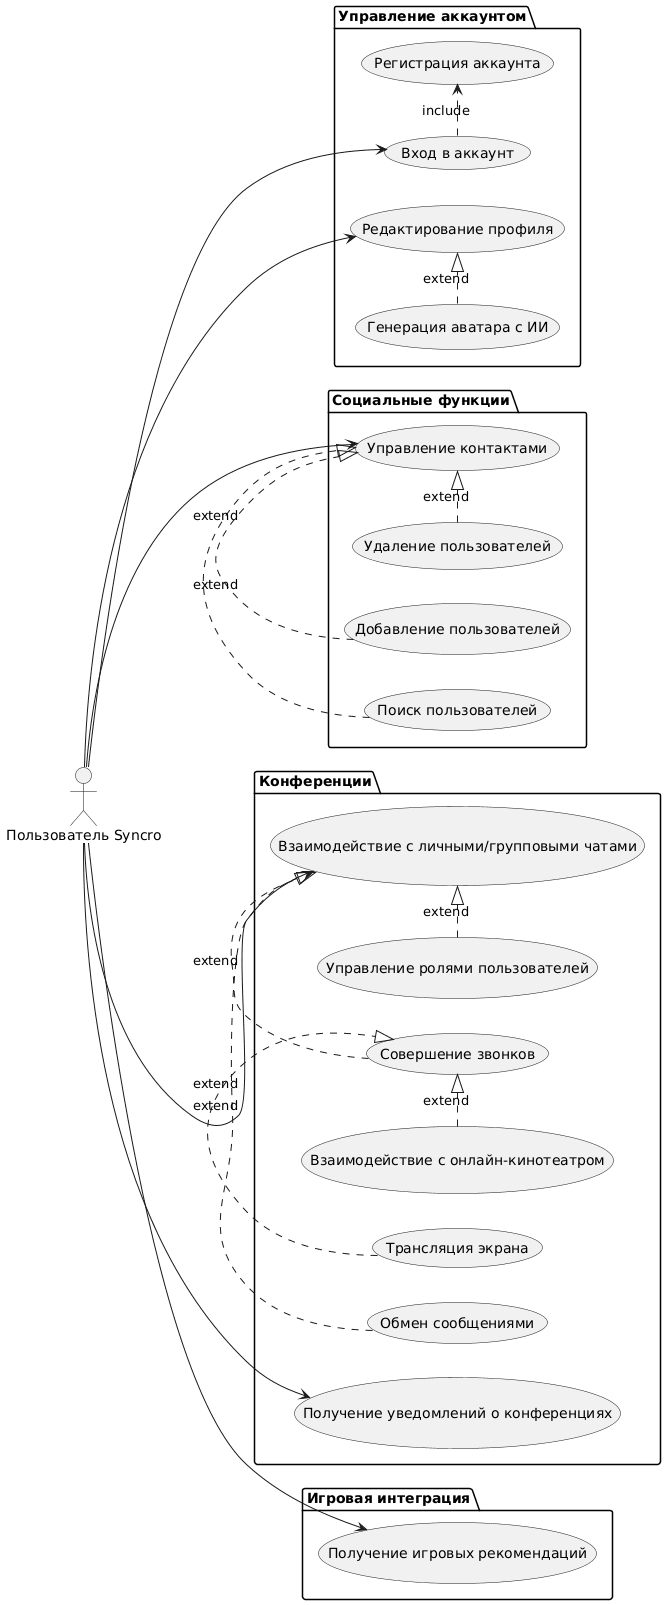

The diagram above was rendered by PlantUML. Its source (embedded in the PNG):
@startuml
left to right direction

actor "Пользователь Syncro" as User

package "Управление аккаунтом" {
  usecase "Регистрация аккаунта" as UC1
  usecase "Вход в аккаунт" as UC2
  usecase "Редактирование профиля" as UC3
  usecase "Генерация аватара с ИИ" as UC4
}

package "Социальные функции" {
  usecase "Управление контактами" as UC6
  usecase "Поиск пользователей" as UC5
  usecase "Добавление пользователей" as UC16
  usecase "Удаление пользователей" as UC17
}

package "Конференции" {
  usecase "Взаимодействие с личными/групповыми чатами" as UC7
  usecase "Управление ролями пользователей" as UC8
  usecase "Обмен сообщениями" as UC9
  usecase "Совершение звонков" as UC10
  usecase "Трансляция экрана" as UC12
  usecase "Получение уведомлений о конференциях" as UC13
  usecase "Взаимодействие с онлайн-кинотеатром" as UC14
}


package "Игровая интеграция" {
  usecase "Получение игровых рекомендаций" as UC15
}

' Связи актора с вариантами использования
User --> UC2
User --> UC3
User --> UC6
User --> UC7
User --> UC13
User --> UC15

' Включения и расширения
UC2 .> UC1 : include

UC4 .|> UC3 : extend
UC5 .|> UC6 : extend
UC16 .|> UC6 : extend
UC17 .|> UC6 : extend
UC8 .|> UC7 : extend
UC9 .|> UC7 : extend
UC10 .|> UC7 : extend
UC12 .|> UC10 : extend
UC14 .|> UC10 : extend
@enduml